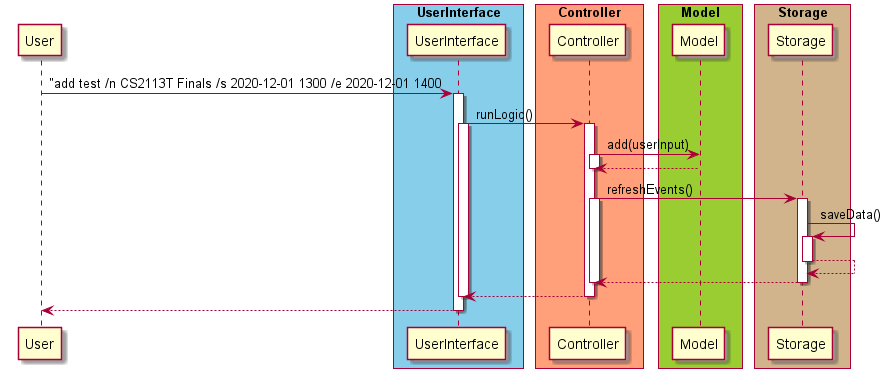

The diagram above was rendered by PlantUML. Its source (embedded in the PNG):
@startuml

skinparam ParticipantPadding 10
skinparam BoxPadding 5

participant User

box "UserInterface" #skyblue
participant UserInterface
end box

box "Controller" #LightSalmon
participant Controller
end box

box "Model" #YellowGreen
participant Model
end box

box "Storage" #Tan
participant Storage
end box


User -> UserInterface: "add test /n CS2113T Finals /s 2020-12-01 1300 /e 2020-12-01 1400
activate UserInterface
UserInterface -> Controller: runLogic()
activate UserInterface
activate Controller
Controller -> Model: add(userInput)
activate Controller
Model --> Controller
deactivate Controller
Controller -> Storage: refreshEvents()
activate Controller
activate Storage
Storage -> Storage: saveData()
activate Storage
Storage --> Storage
deactivate Storage
Storage --> Controller
deactivate Storage
deactivate Controller
Controller --> UserInterface
deactivate Controller
deactivate UserInterface
UserInterface --> User
deactivate UserInterface
deactivate User
@enduml